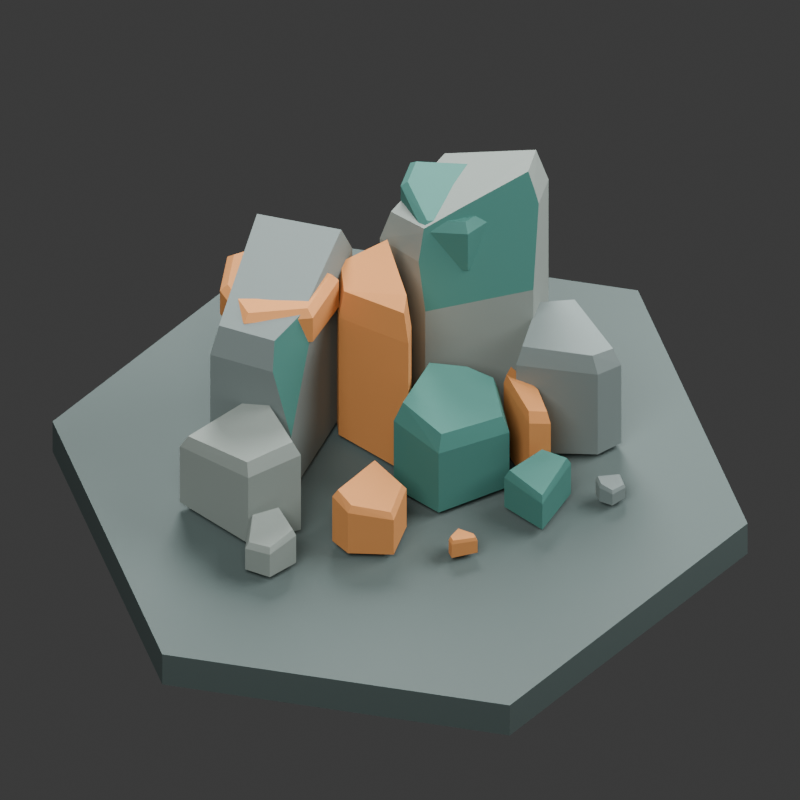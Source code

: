 # Source: copper_deposit.blend  (saved by Blender 5.0.119; exported with 4.5.12 LTS)
import bpy
from mathutils import Matrix  # noqa: F401  (used for matrix-valued properties, if any)

bpy.ops.wm.read_factory_settings(use_empty=True)
scene = bpy.context.scene
scene.name = 'Scene'

# ---- collections
col_collection = bpy.data.collections.new('Collection'); scene.collection.children.link(col_collection)

# ---- materials (node trees are filled in below, after node groups)
mat_weathered_stone = bpy.data.materials.new('Weathered stone')
mat_weathered_stone.diffuse_color = (0.1673, 0.2083, 0.2015, 1.0)
mat_green_copper_mineral = bpy.data.materials.new('Green copper mineral')
mat_green_copper_mineral.diffuse_color = (0.04855, 0.1845, 0.1553, 1.0)
mat_stone = bpy.data.materials.new('Stone')
mat_stone.diffuse_color = (0.2502, 0.2918, 0.2664, 1.0)
mat_copper_ore = bpy.data.materials.new('Copper ore')
mat_copper_ore.diffuse_color = (0.6145, 0.2492, 0.06975, 1.0)
mat_preview_ground = bpy.data.materials.new('Preview ground')
mat_preview_ground.diffuse_color = (0.075, 0.105, 0.1, 1.0)

# ---- material node trees
mat_weathered_stone.use_nodes = True; mat_weathered_stone.node_tree.nodes.clear()
_N = mat_weathered_stone.node_tree.nodes; _L = mat_weathered_stone.node_tree.links
n0 = _N.new('ShaderNodeBsdfPrincipled'); n0.name = 'Principled BSDF'; n0.location = (-200, 100)
n0.inputs[0].default_value = (0.1673, 0.2083, 0.2015, 1.0)
n0.inputs[2].default_value = 0.78
n1 = _N.new('ShaderNodeOutputMaterial'); n1.name = 'Material Output'; n1.location = (200, 100)
_L.new(n0.outputs[0], n1.inputs[0])
n1.is_active_output = True
mat_green_copper_mineral.use_nodes = True; mat_green_copper_mineral.node_tree.nodes.clear()
_N = mat_green_copper_mineral.node_tree.nodes; _L = mat_green_copper_mineral.node_tree.links
n0 = _N.new('ShaderNodeBsdfPrincipled'); n0.name = 'Principled BSDF'; n0.location = (-200, 100)
n0.inputs[0].default_value = (0.04855, 0.1845, 0.1553, 1.0)
n0.inputs[2].default_value = 0.78
n1 = _N.new('ShaderNodeOutputMaterial'); n1.name = 'Material Output'; n1.location = (200, 100)
_L.new(n0.outputs[0], n1.inputs[0])
n1.is_active_output = True
mat_stone.use_nodes = True; mat_stone.node_tree.nodes.clear()
_N = mat_stone.node_tree.nodes; _L = mat_stone.node_tree.links
n0 = _N.new('ShaderNodeBsdfPrincipled'); n0.name = 'Principled BSDF'; n0.location = (-200, 100)
n0.inputs[0].default_value = (0.2502, 0.2918, 0.2664, 1.0)
n0.inputs[2].default_value = 0.78
n1 = _N.new('ShaderNodeOutputMaterial'); n1.name = 'Material Output'; n1.location = (200, 100)
_L.new(n0.outputs[0], n1.inputs[0])
n1.is_active_output = True
mat_copper_ore.use_nodes = True; mat_copper_ore.node_tree.nodes.clear()
_N = mat_copper_ore.node_tree.nodes; _L = mat_copper_ore.node_tree.links
n0 = _N.new('ShaderNodeBsdfPrincipled'); n0.name = 'Principled BSDF'; n0.location = (-200, 100)
n0.inputs[0].default_value = (0.6145, 0.2492, 0.06975, 1.0)
n0.inputs[2].default_value = 0.78
n1 = _N.new('ShaderNodeOutputMaterial'); n1.name = 'Material Output'; n1.location = (200, 100)
_L.new(n0.outputs[0], n1.inputs[0])
n1.is_active_output = True
mat_preview_ground.use_nodes = True; mat_preview_ground.node_tree.nodes.clear()
_N = mat_preview_ground.node_tree.nodes; _L = mat_preview_ground.node_tree.links
n0 = _N.new('ShaderNodeBsdfPrincipled'); n0.name = 'Principled BSDF'; n0.location = (-200, 100)
n0.inputs[0].default_value = (0.075, 0.105, 0.1, 1.0)
n0.inputs[2].default_value = 0.78
n1 = _N.new('ShaderNodeOutputMaterial'); n1.name = 'Material Output'; n1.location = (200, 100)
_L.new(n0.outputs[0], n1.inputs[0])
n1.is_active_output = True

# ---- world
world_world = bpy.data.worlds.new('World'); scene.world = world_world
world_world.use_nodes = True; world_world.node_tree.nodes.clear()
_N = world_world.node_tree.nodes; _L = world_world.node_tree.links
n0 = _N.new('ShaderNodeOutputWorld'); n0.name = 'World Output'; n0.location = (200, 100)
n1 = _N.new('ShaderNodeBackground'); n1.name = 'Background'; n1.location = (-200, 100)
n1.inputs[0].default_value = (0.05088, 0.05088, 0.05088, 1.0)
_L.new(n1.outputs[0], n0.inputs[0])
n0.is_active_output = True
world_world.color = (0.25, 0.25, 0.25)
world_world.sun_shadow_jitter_overblur = 0.0

# ---- cameras
cam_camera_001 = bpy.data.cameras.new('Camera.001')
cam_camera_001.type = 'ORTHO'
cam_camera_001.ortho_scale = 2.6

# ---- lights
light_area = bpy.data.lights.new('Area', 'AREA')
light_area.energy = 650.0
light_area.shape = 'DISK'
light_area.size = 5.0
light_area.size_y = 1.0
light_area_001 = bpy.data.lights.new('Area.001', 'AREA')
light_area_001.energy = 400.0
light_area_001.shape = 'DISK'
light_area_001.size = 4.0
light_area_001.size_y = 1.0
light_area_002 = bpy.data.lights.new('Area.002', 'AREA')
light_area_002.energy = 700.0
light_area_002.shape = 'DISK'
light_area_002.size = 3.0
light_area_002.size_y = 1.0

# ---- meshes
me_left_ridge_mesh = bpy.data.meshes.new('Left ridge mesh')
me_left_ridge_mesh.from_pydata([(0.2986, 0.08341, 0.0), (0.02027, 0.2567, 0.0), (-0.2518, -0.1159, 0.0), (-0.03015, -0.285, 0.0), (0.2986, 0.08341, 0.6683), (0.02027, 0.2567, 0.6694), (-0.2518, -0.1159, 0.5333), (0.2568, 0.07174, 0.7751), (0.01743, 0.2207, 0.7817), (-0.2166, -0.09971, 0.6392), (0.06972, -0.1608, 0.6088), (0.07411, -0.1682, 0.567), (-0.03015, -0.285, 0.2498), (-0.06447, -0.2157, 0.6303), (0.05618, -0.1531, 0.6707), (-0.08044, -0.2466, 0.523), (1.064, -0.3906, 0.0), (1.007, -0.09673, 0.0), (0.8647, -0.08992, 0.0), (0.7248, -0.3268, 0.0), (0.9741, -0.4189, 0.0), (1.064, -0.3906, 0.3495), (1.007, -0.09673, 0.3518), (0.8647, -0.08992, 0.3731), (0.7248, -0.3268, 0.3906), (0.9741, -0.4189, 0.3573), (1.041, -0.3729, 0.4139), (0.9917, -0.1202, 0.4198), (0.8692, -0.1144, 0.4381), (0.7489, -0.3181, 0.4596), (0.9633, -0.3972, 0.4267), (0.9973, -0.6392, 0.0), (0.9971, -0.5894, 0.0), (0.9101, -0.5944, 0.0), (0.9113, -0.6312, 0.0), (0.9452, -0.6629, 0.0), (0.9973, -0.6392, 0.04444), (0.9971, -0.5894, 0.05223), (0.9101, -0.5944, 0.06851), (0.9113, -0.6312, 0.0613), (0.9452, -0.6629, 0.04965), (0.9913, -0.6366, 0.05656), (0.9911, -0.5938, 0.06492), (0.9163, -0.5981, 0.08136), (0.9174, -0.6297, 0.07611), (0.9465, -0.657, 0.06314)], [], [(5, 4, 0, 1), (1, 0, 3, 2), (6, 15, 13, 9), (6, 8, 5), (6, 9, 8), (8, 7, 4, 5), (14, 10, 7), (6, 5, 1, 2), (15, 12, 11, 10, 14, 13), (3, 12, 15, 6, 2), (9, 13, 14, 7, 8), (12, 3, 0, 4, 11), (7, 10, 11, 4), (22, 27, 21), (27, 26, 21), (26, 30, 21), (30, 25, 21), (22, 21, 16, 17), (24, 23, 18, 19), (18, 17, 16, 20, 19), (16, 21, 25, 20), (29, 24, 25, 30), (30, 26, 27, 28, 29), (28, 27, 22, 23), (24, 29, 23), (29, 28, 23), (23, 22, 17, 18), (20, 25, 24, 19), (39, 34, 35, 40), (40, 35, 31, 36), (32, 33, 38, 37), (34, 33, 32, 31, 35), (31, 32, 37, 36), (39, 44, 38), (44, 43, 38), (43, 37, 38), (40, 44, 39), (40, 45, 44), (45, 41, 44), (41, 42, 44), (42, 43, 44), (42, 37, 43), (42, 36, 37), (36, 45, 40), (36, 41, 45), (36, 42, 41), (38, 33, 34, 39)])
me_left_ridge_mesh.polygons.foreach_set('material_index', [0, 0, 0, 0, 0, 0, 0, 0, 1, 0, 0, 0, 0, 0, 0, 0, 0, 0, 0, 0, 0, 0, 0, 0, 0, 0, 0, 0, 0, 0, 0, 0, 0, 0, 0, 0, 0, 0, 0, 0, 0, 0, 0, 0, 0, 0, 0])
me_left_ridge_mesh.materials.append(mat_weathered_stone)
me_left_ridge_mesh.materials.append(mat_green_copper_mineral)
me_left_ridge_mesh.update()
me_right_ridge_mesh = bpy.data.meshes.new('Right ridge mesh')
me_right_ridge_mesh.from_pydata([(-0.2356, 0.111, 0.0), (-0.1753, -0.1828, 0.0), (0.1727, -0.2481, 0.0), (0.2808, -0.07436, 0.0), (0.03703, 0.2925, 0.0), (-0.2356, 0.111, 0.6005), (0.2808, -0.07436, 0.8811), (0.03703, 0.2925, 0.6619), (-0.2026, 0.09548, 0.7249), (0.2415, -0.06395, 1.016), (0.03184, 0.2516, 0.7755), (0.2115, -0.1858, 0.8932), (0.1727, -0.2481, 0.5744), (-0.1753, -0.1828, 0.5203), (-0.1842, -0.1393, 0.7067), (0.2014, -0.1713, 0.9485), (0.1862, -0.1528, 1.016), (-0.1624, -0.1204, 0.8138), (-0.1588, -0.1179, 0.8286), (-0.03627, -0.13, 0.8969), (-0.7083, -0.5157, 0.0), (-0.7326, -0.2026, 0.0), (-1.043, -0.271, 0.0), (-0.8915, -0.5246, 0.0), (-0.7083, -0.5157, 0.3342), (-0.7326, -0.2026, 0.32), (-1.043, -0.271, 0.2502), (-0.8915, -0.5246, 0.2927), (-0.7299, -0.4935, 0.3794), (-0.7508, -0.2242, 0.3661), (-1.018, -0.2829, 0.2995), (-0.8874, -0.501, 0.3417), (-0.8739, -0.698, 0.0), (-0.7713, -0.6592, 0.0), (-0.7876, -0.5381, 0.0), (-0.8868, -0.5256, 0.0), (-0.9386, -0.6376, 0.0), (-0.8739, -0.698, 0.1001), (-0.7713, -0.6592, 0.1228), (-0.7876, -0.5381, 0.1313), (-0.8868, -0.5256, 0.1124), (-0.9386, -0.6376, 0.09325), (-0.8691, -0.6856, 0.121), (-0.7809, -0.6523, 0.146), (-0.7949, -0.5481, 0.154), (-0.8802, -0.5374, 0.1359), (-0.9247, -0.6337, 0.114)], [], [(4, 3, 2, 1, 0), (14, 5, 0, 1, 13), (4, 0, 5, 7), (8, 10, 7, 5), (3, 6, 11, 12, 2), (6, 3, 4, 7), (17, 5, 14), (7, 9, 6), (7, 10, 9), (10, 8, 9), (19, 16, 9), (18, 8, 5, 17), (8, 18, 19, 9), (9, 16, 15), (13, 1, 2, 12), (19, 18, 17, 14, 13, 12, 11, 15, 16), (6, 9, 15, 11), (28, 27, 24), (26, 25, 21, 22), (29, 28, 24, 25), (21, 20, 23, 22), (26, 29, 25), (29, 31, 28), (31, 27, 28), (20, 24, 27, 23), (31, 26, 27), (25, 24, 20, 21), (26, 30, 29), (30, 31, 29), (31, 30, 26), (23, 27, 26, 22), (41, 36, 32, 37), (37, 32, 33, 38), (32, 36, 35, 34, 33), (46, 45, 41), (45, 40, 41), (37, 42, 41), (42, 46, 41), (35, 36, 41, 40), (38, 43, 37), (43, 42, 37), (34, 35, 40, 39), (44, 43, 38, 39), (44, 40, 45), (44, 39, 40), (45, 46, 42, 43, 44), (38, 33, 34, 39)])
me_right_ridge_mesh.polygons.foreach_set('material_index', [0, 0, 0, 0, 0, 0, 0, 0, 0, 0, 0, 0, 0, 0, 0, 1, 0, 0, 0, 0, 0, 0, 0, 0, 0, 0, 0, 0, 0, 0, 0, 0, 0, 0, 0, 0, 0, 0, 0, 0, 0, 0, 0, 0, 0, 0, 0])
me_right_ridge_mesh.materials.append(mat_stone)
me_right_ridge_mesh.materials.append(mat_green_copper_mineral)
me_right_ridge_mesh.update()
me_copper_seam_mesh = bpy.data.meshes.new('Copper seam mesh')
me_copper_seam_mesh.from_pydata([(0.03835, -0.2131, 0.0), (0.07157, -0.1423, 0.0), (0.09234, 0.1586, 0.0), (-0.08655, 0.1784, 0.0), (-0.12, 0.03385, 0.0), (0.03835, -0.2131, 0.5825), (0.07157, -0.1423, 0.5862), (0.09234, 0.1586, 0.6002), (-0.08655, 0.1784, 0.5373), (-0.12, 0.03385, 0.5249), (0.03298, -0.1833, 0.6952), (0.06155, -0.1224, 0.7129), (0.07942, 0.1364, 0.7232), (-0.07444, 0.1534, 0.6527), (-0.1032, 0.02911, 0.6425), (-0.2438, -0.07603, 0.552), (-0.1125, 0.0546, 0.552), (-0.2168, 0.2824, 0.552), (-0.4208, 0.2773, 0.552), (-0.4899, 0.1437, 0.552), (-0.461, -0.02111, 0.552), (-0.2438, -0.07603, 0.6577), (-0.1125, 0.0546, 0.6719), (-0.2168, 0.2824, 0.6785), (-0.4208, 0.2773, 0.6662), (-0.4899, 0.1437, 0.6547), (-0.461, -0.02111, 0.6472), (-0.2531, -0.04929, 0.681), (-0.1402, 0.06305, 0.696), (-0.2299, 0.259, 0.7057), (-0.4053, 0.2546, 0.6915), (-0.4648, 0.1396, 0.6786), (-0.44, -0.002052, 0.6717), (0.3705, -0.1923, 0.0), (0.3947, -0.3889, 0.0), (0.4687, -0.386, 0.0), (0.4749, -0.2559, 0.0), (0.4044, -0.143, 0.0), (0.3705, -0.1923, 0.2912), (0.3947, -0.3889, 0.2807), (0.4687, -0.386, 0.2546), (0.4749, -0.2559, 0.2545), (0.4044, -0.143, 0.2802), (0.3766, -0.204, 0.3383), (0.3974, -0.3731, 0.3214), (0.461, -0.3706, 0.2982), (0.4664, -0.2587, 0.295), (0.4058, -0.1617, 0.3263), (-0.2942, -0.4358, 0.0), (-0.2641, -0.5079, 0.0), (-0.1245, -0.5599, 0.0), (-0.04371, -0.4469, 0.0), (-0.1111, -0.324, 0.0), (-0.2942, -0.4358, 0.1988), (-0.2641, -0.5079, 0.1801), (-0.1245, -0.5599, 0.1533), (-0.04371, -0.4469, 0.1701), (-0.1111, -0.324, 0.2029), (-0.2756, -0.4376, 0.2242), (-0.2496, -0.4996, 0.2037), (-0.1296, -0.5443, 0.1773), (-0.06013, -0.4472, 0.1924), (-0.1181, -0.3414, 0.2238), (0.09256, -0.5659, 0.0), (0.04819, -0.6072, 0.0), (0.04977, -0.6334, 0.0), (0.138, -0.6345, 0.0), (0.1383, -0.609, 0.0), (0.09256, -0.5659, 0.05194), (0.04819, -0.6072, 0.05907), (0.04977, -0.6334, 0.06054), (0.138, -0.6345, 0.05301), (0.1383, -0.609, 0.05099), (0.09248, -0.572, 0.06464), (0.05432, -0.6076, 0.07265), (0.05568, -0.6301, 0.07417), (0.1316, -0.631, 0.06593), (0.1318, -0.6091, 0.06354)], [], [(5, 0, 1, 6), (4, 0, 5, 9), (2, 3, 8, 7), (14, 13, 8, 9), (3, 4, 9, 8), (6, 11, 5), (11, 10, 5), (7, 12, 11, 6), (2, 1, 0, 4, 3), (10, 14, 9, 5), (12, 14, 11), (14, 10, 11), (13, 12, 8), (12, 7, 8), (12, 13, 14), (6, 1, 2, 7), (20, 19, 18, 17, 16, 15), (26, 25, 19, 20), (24, 29, 23), (29, 22, 23), (29, 28, 22), (28, 21, 22), (25, 24, 18, 19), (17, 23, 22, 16), (16, 22, 21, 15), (30, 29, 24), (32, 26, 21, 27), (25, 30, 24), (31, 32, 29, 30), (27, 21, 28), (26, 32, 31, 25), (25, 31, 30), (15, 21, 26, 20), (32, 27, 28, 29), (24, 23, 17, 18), (37, 33, 38, 42), (35, 34, 33, 37, 36), (39, 34, 35, 40), (36, 37, 42, 41), (33, 34, 39, 38), (44, 43, 39), (43, 38, 39), (46, 45, 40, 41), (45, 44, 39, 40), (43, 42, 38), (45, 43, 44), (47, 42, 43), (45, 47, 43), (47, 41, 42), (47, 46, 41), (46, 47, 45), (40, 35, 36, 41), (48, 52, 51, 50, 49), (53, 58, 57), (58, 62, 57), (62, 56, 57), (53, 57, 52, 48), (55, 54, 49, 50), (52, 57, 56, 51), (54, 58, 53), (54, 59, 58), (59, 60, 58), (60, 61, 58), (61, 62, 58), (61, 56, 62), (54, 53, 48, 49), (55, 59, 54), (61, 60, 55, 56), (55, 60, 59), (51, 56, 55, 50), (63, 64, 69, 68), (71, 66, 67, 72), (69, 64, 65, 70), (70, 65, 66, 71), (65, 64, 63, 67, 66), (77, 73, 74, 76), (74, 68, 69), (71, 75, 70), (77, 72, 68, 73), (71, 76, 75), (76, 74, 75), (73, 68, 74), (75, 74, 69, 70), (72, 76, 71), (72, 77, 76), (67, 63, 68, 72)])
me_copper_seam_mesh.materials.append(mat_copper_ore)
me_copper_seam_mesh.update()
me_mineral_cap_mesh = bpy.data.meshes.new('Mineral cap mesh')
me_mineral_cap_mesh.from_pydata([(-0.07233, 0.2088, 0.0), (-0.1355, 0.1175, 0.0), (-0.1377, -0.1254, 0.0), (-0.008865, -0.2003, 0.0), (0.1766, -0.131, 0.0), (0.1595, 0.06942, 0.0), (-0.07233, 0.2088, 0.1328), (-0.1355, 0.1175, 0.1303), (-0.1377, -0.1254, 0.1438), (-0.008865, -0.2003, 0.163), (0.1766, -0.131, 0.182), (0.1595, 0.06942, 0.1671), (-0.06221, 0.1795, 0.1618), (-0.1165, 0.101, 0.1587), (-0.1184, -0.1078, 0.1732), (-0.007624, -0.1723, 0.1935), (0.1519, -0.1127, 0.2094), (0.1372, 0.0597, 0.1968), (-0.1772, -0.2639, -0.667), (-0.3369, -0.4304, -0.667), (-0.2349, -0.5891, -0.667), (0.02199, -0.543, -0.667), (0.0428, -0.3655, -0.667), (-0.04044, -0.3017, -0.667), (-0.1772, -0.2639, -0.3604), (-0.3369, -0.4304, -0.3686), (-0.2349, -0.5891, -0.4033), (0.02199, -0.543, -0.4243), (0.0428, -0.3655, -0.3981), (-0.04044, -0.3017, -0.3804), (-0.1685, -0.2881, -0.2862), (-0.3058, -0.4314, -0.2941), (-0.2181, -0.5678, -0.3396), (0.002811, -0.5282, -0.3602), (0.02071, -0.3755, -0.3301), (-0.05088, -0.3206, -0.3092), (0.06057, -0.7702, -0.667), (0.2021, -0.6361, -0.667), (0.1245, -0.57, -0.667), (-0.02343, -0.6284, -0.667), (0.06057, -0.7702, -0.5533), (0.2021, -0.6361, -0.5312), (0.1245, -0.57, -0.5225), (-0.02343, -0.6284, -0.5359), (0.06497, -0.7558, -0.5267), (0.1867, -0.6404, -0.4996), (0.12, -0.5836, -0.4924), (-0.007269, -0.6338, -0.5031)], [], [(0, 1, 7, 6), (3, 2, 1, 0, 5, 4), (9, 3, 4, 10), (1, 2, 8, 7), (14, 7, 8), (9, 15, 8), (15, 14, 8), (17, 16, 10, 11), (8, 2, 3, 9), (17, 12, 14, 15, 16), (12, 13, 14), (13, 7, 14), (12, 6, 7, 13), (10, 4, 5, 11), (10, 16, 15, 9), (17, 6, 12), (17, 11, 6), (5, 0, 6, 11), (31, 34, 35, 30), (20, 26, 25, 19), (29, 35, 28), (35, 34, 28), (34, 27, 28), (34, 33, 27), (29, 28, 22, 23), (19, 18, 23, 22, 21, 20), (24, 30, 29), (30, 35, 29), (21, 27, 26, 20), (25, 31, 30, 24), (31, 33, 34), (31, 32, 33), (31, 26, 32), (31, 25, 26), (22, 28, 27, 21), (24, 29, 23, 18), (32, 26, 27, 33), (25, 24, 18, 19), (45, 41, 42, 46), (47, 46, 42, 43), (40, 43, 39, 36), (43, 42, 38, 39), (39, 38, 37, 36), (40, 47, 43), (40, 44, 47), (44, 45, 47), (45, 46, 47), (44, 40, 45), (40, 41, 45), (38, 42, 41, 37), (37, 41, 40, 36)])
me_mineral_cap_mesh.materials.append(mat_green_copper_mineral)
me_mineral_cap_mesh.update()
me_cylinder = bpy.data.meshes.new('Cylinder')
me_cylinder.from_pydata([(0.0, 1.155, -0.0675), (0.0, 1.155, 0.0675), (1.0, 0.5774, -0.0675), (1.0, 0.5774, 0.0675), (1.0, -0.5774, -0.0675), (1.0, -0.5774, 0.0675), (0.0, -1.155, -0.0675), (0.0, -1.155, 0.0675), (-1.0, -0.5774, -0.0675), (-1.0, -0.5774, 0.0675), (-1.0, 0.5774, -0.0675), (-1.0, 0.5774, 0.0675)], [], [(0, 1, 3, 2), (2, 3, 5, 4), (4, 5, 7, 6), (6, 7, 9, 8), (3, 1, 11, 9, 7, 5), (8, 9, 11, 10), (10, 11, 1, 0), (0, 2, 4, 6, 8, 10)])
_uv = me_cylinder.uv_layers.new(name='UVMap')
_uv.uv.foreach_set('vector', [1.0, 0.5, 1.0, 1.0, 0.8333, 1.0, 0.8333, 0.5, 0.8333, 0.5, 0.8333, 1.0, 0.6667, 1.0, 0.6667, 0.5, 0.6667, 0.5, 0.6667, 1.0, 0.5, 1.0, 0.5, 0.5, 0.5, 0.5, 0.5, 1.0, 0.3333, 1.0, 0.3333, 0.5, 0.4578, 0.37, 0.25, 0.49, 0.04215, 0.37, 0.04215, 0.13, 0.25, 0.01, 0.4578, 0.13, 0.3333, 0.5, 0.3333, 1.0, 0.1667, 1.0, 0.1667, 0.5, 0.1667, 0.5, 0.1667, 1.0, -8.941e-08, 1.0, -8.941e-08, 0.5, 0.75, 0.49, 0.9578, 0.37, 0.9578, 0.13, 0.75, 0.01, 0.5422, 0.13, 0.5422, 0.37])
me_cylinder.materials.append(mat_preview_ground)
me_cylinder.update()

# ---- objects
ob_copper_deposit_weathered_stone = bpy.data.objects.new('Copper deposit Weathered stone', me_left_ridge_mesh)
ob_copper_deposit_stone = bpy.data.objects.new('Copper deposit Stone', me_right_ridge_mesh)
ob_copper_deposit_copper_ore = bpy.data.objects.new('Copper deposit Copper ore', me_copper_seam_mesh)
ob_copper_deposit_green_copper_mineral = bpy.data.objects.new('Copper deposit Green copper mineral', me_mineral_cap_mesh)
ob_footprint = bpy.data.objects.new('Footprint', None)
ob_preview_hex_plinth = bpy.data.objects.new('Preview hex plinth', me_cylinder)
ob_camera = bpy.data.objects.new('Camera', cam_camera_001)
ob_key = bpy.data.objects.new('Key', light_area)
ob_fill = bpy.data.objects.new('Fill', light_area_001)
ob_rim = bpy.data.objects.new('Rim', light_area_002)

# ---- transforms, parenting, visibility, modifiers, constraints
ob_copper_deposit_weathered_stone.location = (-0.345, 0.276, 0.0)
ob_copper_deposit_stone.location = (0.3105, 0.3335, 0.0)
ob_copper_deposit_copper_ore.location = (-0.023, 0.1725, 0.0)
ob_copper_deposit_green_copper_mineral.location = (0.2875, 0.345, 0.667)
ob_footprint.location = (-0.006423, 0.08203, 0.5082)
ob_footprint.scale = (0.7258, 0.544, 0.5082)
ob_footprint.empty_display_type = 'CUBE'
ob_preview_hex_plinth.location = (0.0, 0.0, -0.0925)
ob_camera.location = (-1.85, -5.7, 6.0)
ob_camera.rotation_euler = (0.8104, 1.702e-08, -0.3138)
ob_key.location = (-3.0, -4.0, 7.0)
ob_key.rotation_euler = (0.6787, 3.477e-08, -0.6435)
ob_fill.location = (4.0, -1.0, 4.0)
ob_fill.rotation_euler = (0.9108, 5.903e-08, 1.326)
ob_rim.location = (1.0, 4.0, 5.0)
ob_rim.rotation_euler = (0.7762, -2.938e-08, 2.897)

# ---- collection membership
col_collection.objects.link(ob_copper_deposit_weathered_stone)
col_collection.objects.link(ob_copper_deposit_stone)
col_collection.objects.link(ob_copper_deposit_copper_ore)
col_collection.objects.link(ob_copper_deposit_green_copper_mineral)
col_collection.objects.link(ob_footprint)
col_collection.objects.link(ob_preview_hex_plinth)
col_collection.objects.link(ob_camera)
col_collection.objects.link(ob_key)
col_collection.objects.link(ob_fill)
col_collection.objects.link(ob_rim)

# ---- scene / render settings (as saved in the file)
scene.camera = ob_camera
scene.frame_start = 1; scene.frame_end = 250; scene.frame_set(1)
scene.render.engine = 'CYCLES'
scene.render.resolution_x = 1000
scene.render.resolution_y = 1000
scene.render.bake_bias = 0.0
scene.render.bake_samples = 0
scene.cycles.samples = 40
scene.cycles.sampling_pattern = 'TABULATED_SOBOL'
scene.eevee.use_volume_custom_range = False
bpy.context.view_layer.update()
